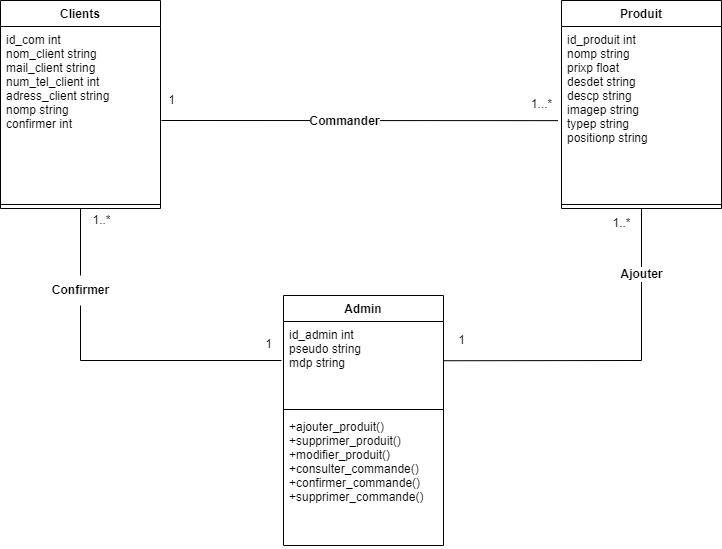

The diagram above was exported from draw.io. Its source (the exported page's mxGraphModel, read from the mxfile embedded in the PNG):
<mxGraphModel dx="997" dy="587" grid="1" gridSize="10" guides="1" tooltips="1" connect="1" arrows="1" fold="1" page="1" pageScale="1" pageWidth="827" pageHeight="1169" math="0" shadow="0">
  <root>
    <mxCell id="0" />
    <mxCell id="1" parent="0" />
    <mxCell id="hW633UJJRwJ-1vAys-qu-20" value="Clients" style="swimlane;fontStyle=1;align=center;verticalAlign=top;childLayout=stackLayout;horizontal=1;startSize=26;horizontalStack=0;resizeParent=1;resizeParentMax=0;resizeLast=0;collapsible=1;marginBottom=0;" vertex="1" parent="1">
      <mxGeometry x="39" y="80" width="160" height="208" as="geometry" />
    </mxCell>
    <mxCell id="hW633UJJRwJ-1vAys-qu-21" value="id_com int&#10;nom_client string&#10;mail_client string&#10;num_tel_client int&#10;adress_client string&#10;nomp string&#10;confirmer int" style="text;strokeColor=none;fillColor=none;align=left;verticalAlign=top;spacingLeft=4;spacingRight=4;overflow=hidden;rotatable=0;points=[[0,0.5],[1,0.5]];portConstraint=eastwest;" vertex="1" parent="hW633UJJRwJ-1vAys-qu-20">
      <mxGeometry y="26" width="160" height="174" as="geometry" />
    </mxCell>
    <mxCell id="hW633UJJRwJ-1vAys-qu-22" value="" style="line;strokeWidth=1;fillColor=none;align=left;verticalAlign=middle;spacingTop=-1;spacingLeft=3;spacingRight=3;rotatable=0;labelPosition=right;points=[];portConstraint=eastwest;strokeColor=inherit;" vertex="1" parent="hW633UJJRwJ-1vAys-qu-20">
      <mxGeometry y="200" width="160" height="8" as="geometry" />
    </mxCell>
    <mxCell id="hW633UJJRwJ-1vAys-qu-24" value="Produit" style="swimlane;fontStyle=1;align=center;verticalAlign=top;childLayout=stackLayout;horizontal=1;startSize=26;horizontalStack=0;resizeParent=1;resizeParentMax=0;resizeLast=0;collapsible=1;marginBottom=0;" vertex="1" parent="1">
      <mxGeometry x="600" y="80" width="160" height="208" as="geometry" />
    </mxCell>
    <mxCell id="hW633UJJRwJ-1vAys-qu-25" value="id_produit int&#10;nomp string&#10;prixp float&#10;desdet string&#10;descp string&#10;imagep string&#10;typep string&#10;positionp string" style="text;strokeColor=none;fillColor=none;align=left;verticalAlign=top;spacingLeft=4;spacingRight=4;overflow=hidden;rotatable=0;points=[[0,0.5],[1,0.5]];portConstraint=eastwest;" vertex="1" parent="hW633UJJRwJ-1vAys-qu-24">
      <mxGeometry y="26" width="160" height="174" as="geometry" />
    </mxCell>
    <mxCell id="hW633UJJRwJ-1vAys-qu-26" value="" style="line;strokeWidth=1;fillColor=none;align=left;verticalAlign=middle;spacingTop=-1;spacingLeft=3;spacingRight=3;rotatable=0;labelPosition=right;points=[];portConstraint=eastwest;strokeColor=inherit;" vertex="1" parent="hW633UJJRwJ-1vAys-qu-24">
      <mxGeometry y="200" width="160" height="8" as="geometry" />
    </mxCell>
    <mxCell id="hW633UJJRwJ-1vAys-qu-34" value="" style="endArrow=none;html=1;rounded=0;exitX=0.5;exitY=1;exitDx=0;exitDy=0;startArrow=none;" edge="1" parent="1" source="hW633UJJRwJ-1vAys-qu-48">
      <mxGeometry width="50" height="50" relative="1" as="geometry">
        <mxPoint x="100" y="310" as="sourcePoint" />
        <mxPoint x="320" y="440" as="targetPoint" />
        <Array as="points">
          <mxPoint x="119" y="440" />
        </Array>
      </mxGeometry>
    </mxCell>
    <mxCell id="hW633UJJRwJ-1vAys-qu-35" value="" style="endArrow=none;html=1;rounded=0;exitX=0.5;exitY=1;exitDx=0;exitDy=0;entryX=1;entryY=0.577;entryDx=0;entryDy=0;entryPerimeter=0;" edge="1" parent="1" source="hW633UJJRwJ-1vAys-qu-24">
      <mxGeometry width="50" height="50" relative="1" as="geometry">
        <mxPoint x="530" y="298" as="sourcePoint" />
        <mxPoint x="482" y="440.23800000000006" as="targetPoint" />
        <Array as="points">
          <mxPoint x="680" y="440" />
        </Array>
      </mxGeometry>
    </mxCell>
    <mxCell id="hW633UJJRwJ-1vAys-qu-58" value="&lt;b&gt;&lt;font style=&quot;font-size: 12px;&quot;&gt;Ajouter&lt;/font&gt;&lt;/b&gt;" style="edgeLabel;html=1;align=center;verticalAlign=middle;resizable=0;points=[];" vertex="1" connectable="0" parent="hW633UJJRwJ-1vAys-qu-35">
      <mxGeometry x="-0.6286" y="-1" relative="1" as="geometry">
        <mxPoint as="offset" />
      </mxGeometry>
    </mxCell>
    <mxCell id="hW633UJJRwJ-1vAys-qu-48" value="&lt;b&gt;Confirmer&lt;/b&gt;" style="text;html=1;align=center;verticalAlign=middle;resizable=0;points=[];autosize=1;strokeColor=none;fillColor=none;" vertex="1" parent="1">
      <mxGeometry x="79" y="355" width="80" height="30" as="geometry" />
    </mxCell>
    <mxCell id="hW633UJJRwJ-1vAys-qu-49" value="" style="endArrow=none;html=1;rounded=0;exitX=0.5;exitY=1;exitDx=0;exitDy=0;" edge="1" parent="1" source="hW633UJJRwJ-1vAys-qu-20" target="hW633UJJRwJ-1vAys-qu-48">
      <mxGeometry width="50" height="50" relative="1" as="geometry">
        <mxPoint x="119" y="288" as="sourcePoint" />
        <mxPoint x="320" y="440" as="targetPoint" />
        <Array as="points" />
      </mxGeometry>
    </mxCell>
    <mxCell id="hW633UJJRwJ-1vAys-qu-50" value="1..*" style="text;html=1;align=center;verticalAlign=middle;resizable=0;points=[];autosize=1;strokeColor=none;fillColor=none;" vertex="1" parent="1">
      <mxGeometry x="120" y="285" width="40" height="30" as="geometry" />
    </mxCell>
    <mxCell id="hW633UJJRwJ-1vAys-qu-51" value="1" style="text;html=1;align=center;verticalAlign=middle;resizable=0;points=[];autosize=1;strokeColor=none;fillColor=none;" vertex="1" parent="1">
      <mxGeometry x="292" y="409" width="30" height="30" as="geometry" />
    </mxCell>
    <mxCell id="hW633UJJRwJ-1vAys-qu-59" value="1" style="text;html=1;align=center;verticalAlign=middle;resizable=0;points=[];autosize=1;strokeColor=none;fillColor=none;fontSize=12;" vertex="1" parent="1">
      <mxGeometry x="485" y="405" width="30" height="30" as="geometry" />
    </mxCell>
    <mxCell id="hW633UJJRwJ-1vAys-qu-60" value="1..*" style="text;html=1;align=center;verticalAlign=middle;resizable=0;points=[];autosize=1;strokeColor=none;fillColor=none;fontSize=12;" vertex="1" parent="1">
      <mxGeometry x="640" y="288" width="40" height="30" as="geometry" />
    </mxCell>
    <mxCell id="hW633UJJRwJ-1vAys-qu-61" value="" style="endArrow=none;html=1;rounded=0;fontSize=12;entryX=-0.022;entryY=0.541;entryDx=0;entryDy=0;entryPerimeter=0;" edge="1" parent="1" target="hW633UJJRwJ-1vAys-qu-25">
      <mxGeometry width="50" height="50" relative="1" as="geometry">
        <mxPoint x="200" y="200" as="sourcePoint" />
        <mxPoint x="490" y="310" as="targetPoint" />
      </mxGeometry>
    </mxCell>
    <mxCell id="hW633UJJRwJ-1vAys-qu-63" value="&lt;b&gt;Commander&lt;/b&gt;" style="edgeLabel;html=1;align=center;verticalAlign=middle;resizable=0;points=[];fontSize=12;" vertex="1" connectable="0" parent="hW633UJJRwJ-1vAys-qu-61">
      <mxGeometry x="-0.0779" relative="1" as="geometry">
        <mxPoint as="offset" />
      </mxGeometry>
    </mxCell>
    <mxCell id="hW633UJJRwJ-1vAys-qu-64" value="1" style="text;html=1;align=center;verticalAlign=middle;resizable=0;points=[];autosize=1;strokeColor=none;fillColor=none;fontSize=12;" vertex="1" parent="1">
      <mxGeometry x="195" y="165" width="30" height="30" as="geometry" />
    </mxCell>
    <mxCell id="hW633UJJRwJ-1vAys-qu-65" value="1...*" style="text;html=1;align=center;verticalAlign=middle;resizable=0;points=[];autosize=1;strokeColor=none;fillColor=none;fontSize=12;" vertex="1" parent="1">
      <mxGeometry x="560" y="169" width="40" height="30" as="geometry" />
    </mxCell>
    <mxCell id="hW633UJJRwJ-1vAys-qu-67" value="Admin" style="swimlane;fontStyle=1;align=center;verticalAlign=top;childLayout=stackLayout;horizontal=1;startSize=26;horizontalStack=0;resizeParent=1;resizeParentMax=0;resizeLast=0;collapsible=1;marginBottom=0;fontSize=12;" vertex="1" parent="1">
      <mxGeometry x="322" y="375" width="160" height="250" as="geometry" />
    </mxCell>
    <mxCell id="hW633UJJRwJ-1vAys-qu-68" value="id_admin int&#10;pseudo string&#10;mdp string&#10;" style="text;strokeColor=none;fillColor=none;align=left;verticalAlign=top;spacingLeft=4;spacingRight=4;overflow=hidden;rotatable=0;points=[[0,0.5],[1,0.5]];portConstraint=eastwest;fontSize=12;" vertex="1" parent="hW633UJJRwJ-1vAys-qu-67">
      <mxGeometry y="26" width="160" height="84" as="geometry" />
    </mxCell>
    <mxCell id="hW633UJJRwJ-1vAys-qu-69" value="" style="line;strokeWidth=1;fillColor=none;align=left;verticalAlign=middle;spacingTop=-1;spacingLeft=3;spacingRight=3;rotatable=0;labelPosition=right;points=[];portConstraint=eastwest;strokeColor=inherit;fontSize=12;" vertex="1" parent="hW633UJJRwJ-1vAys-qu-67">
      <mxGeometry y="110" width="160" height="8" as="geometry" />
    </mxCell>
    <mxCell id="hW633UJJRwJ-1vAys-qu-70" value="+ajouter_produit()&#10;+supprimer_produit()&#10;+modifier_produit()&#10;+consulter_commande()&#10;+confirmer_commande()&#10;+supprimer_commande()" style="text;strokeColor=none;fillColor=none;align=left;verticalAlign=top;spacingLeft=4;spacingRight=4;overflow=hidden;rotatable=0;points=[[0,0.5],[1,0.5]];portConstraint=eastwest;fontSize=12;" vertex="1" parent="hW633UJJRwJ-1vAys-qu-67">
      <mxGeometry y="118" width="160" height="132" as="geometry" />
    </mxCell>
  </root>
</mxGraphModel>